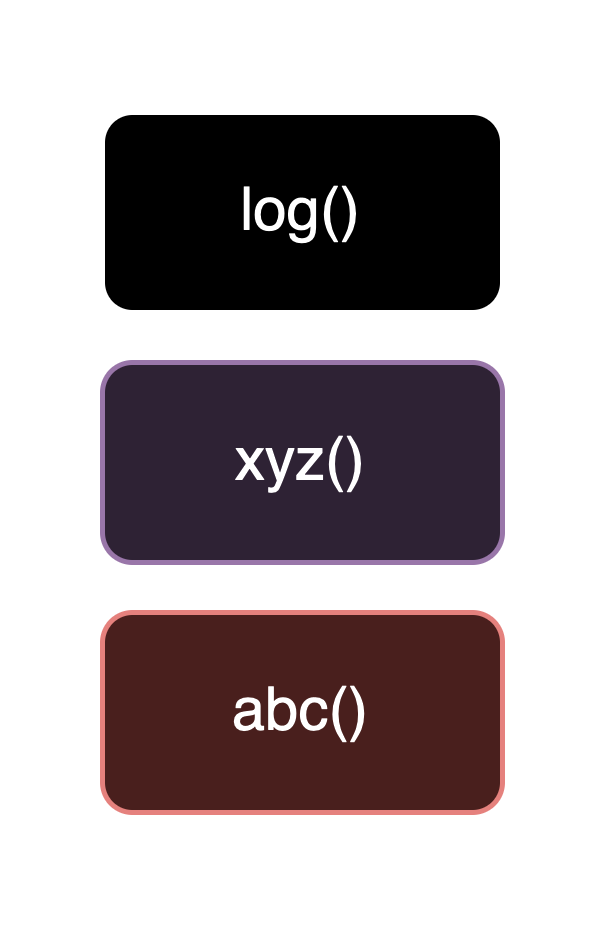

The diagram above was exported from draw.io. Its source (the exported page's mxGraphModel, read from the mxfile embedded in the PNG):
<mxGraphModel dx="915" dy="1702" grid="1" gridSize="10" guides="1" tooltips="1" connect="1" arrows="1" fold="1" page="1" pageScale="1" pageWidth="850" pageHeight="1100" background="none" math="0" shadow="0">
  <root>
    <mxCell id="0" />
    <mxCell id="1" parent="0" />
    <mxCell id="2" value="" style="group" vertex="1" connectable="0" parent="1">
      <mxGeometry x="890" y="-10" width="100" height="170" as="geometry" />
    </mxCell>
    <mxCell id="3" value="" style="endArrow=none;html=1;rounded=0;strokeWidth=5;" edge="1" parent="2">
      <mxGeometry width="50" height="50" relative="1" as="geometry">
        <mxPoint y="170" as="sourcePoint" />
        <mxPoint as="targetPoint" />
      </mxGeometry>
    </mxCell>
    <mxCell id="4" value="" style="endArrow=oval;html=1;rounded=0;strokeWidth=5;startArrow=oval;startFill=1;endFill=1;" edge="1" parent="2">
      <mxGeometry width="50" height="50" relative="1" as="geometry">
        <mxPoint y="170" as="sourcePoint" />
        <mxPoint x="100" y="170" as="targetPoint" />
      </mxGeometry>
    </mxCell>
    <mxCell id="5" value="" style="endArrow=none;html=1;rounded=0;strokeWidth=5;" edge="1" parent="2">
      <mxGeometry width="50" height="50" relative="1" as="geometry">
        <mxPoint x="100" as="sourcePoint" />
        <mxPoint x="100" y="170" as="targetPoint" />
      </mxGeometry>
    </mxCell>
    <mxCell id="6" value="abc()" style="rounded=1;whiteSpace=wrap;html=1;fillColor=#f8cecc;strokeColor=#b85450;" vertex="1" parent="2">
      <mxGeometry x="10" y="120" width="80" height="40" as="geometry" />
    </mxCell>
    <mxCell id="7" value="xyz()" style="rounded=1;whiteSpace=wrap;html=1;fillColor=#e1d5e7;strokeColor=#9673a6;" vertex="1" parent="2">
      <mxGeometry x="10" y="70" width="80" height="40" as="geometry" />
    </mxCell>
    <mxCell id="8" value="log()" style="rounded=1;whiteSpace=wrap;html=1;" vertex="1" parent="2">
      <mxGeometry x="10" y="20" width="80" height="40" as="geometry" />
    </mxCell>
  </root>
</mxGraphModel>